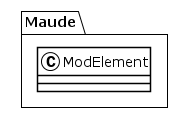

The diagram above was rendered by PlantUML. Its source (embedded in the PNG):
@startuml
!theme plain
package Maude {
class ModElement {
}
}
@enduml